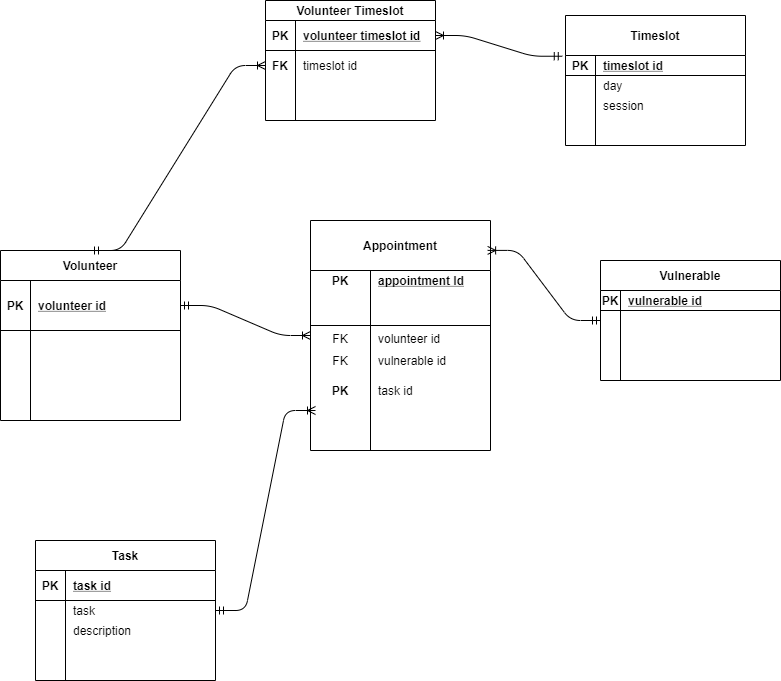

The diagram above was exported from draw.io. Its source (the exported page's mxGraphModel, read from the mxfile embedded in the PNG):
<mxGraphModel dx="1278" dy="548" grid="1" gridSize="10" guides="1" tooltips="1" connect="1" arrows="1" fold="1" page="1" pageScale="1" pageWidth="850" pageHeight="1100" math="0" shadow="0">
  <root>
    <mxCell id="0" />
    <mxCell id="1" parent="0" />
    <mxCell id="mAExI6JwnAeMEhhlGlhk-1" value="Volunteer" style="shape=table;startSize=30;container=1;collapsible=1;childLayout=tableLayout;fixedRows=1;rowLines=0;fontStyle=1;align=center;resizeLast=1;" parent="1" vertex="1">
      <mxGeometry x="35" y="290" width="180" height="170" as="geometry" />
    </mxCell>
    <mxCell id="mAExI6JwnAeMEhhlGlhk-2" value="" style="shape=partialRectangle;collapsible=0;dropTarget=0;pointerEvents=0;fillColor=none;top=0;left=0;bottom=1;right=0;points=[[0,0.5],[1,0.5]];portConstraint=eastwest;" parent="mAExI6JwnAeMEhhlGlhk-1" vertex="1">
      <mxGeometry y="30" width="180" height="50" as="geometry" />
    </mxCell>
    <mxCell id="mAExI6JwnAeMEhhlGlhk-3" value="PK" style="shape=partialRectangle;connectable=0;fillColor=none;top=0;left=0;bottom=0;right=0;fontStyle=1;overflow=hidden;" parent="mAExI6JwnAeMEhhlGlhk-2" vertex="1">
      <mxGeometry width="30" height="50" as="geometry" />
    </mxCell>
    <mxCell id="mAExI6JwnAeMEhhlGlhk-4" value="volunteer id" style="shape=partialRectangle;connectable=0;fillColor=none;top=0;left=0;bottom=0;right=0;align=left;spacingLeft=6;fontStyle=5;overflow=hidden;" parent="mAExI6JwnAeMEhhlGlhk-2" vertex="1">
      <mxGeometry x="30" width="150" height="50" as="geometry" />
    </mxCell>
    <mxCell id="mAExI6JwnAeMEhhlGlhk-5" value="" style="shape=partialRectangle;collapsible=0;dropTarget=0;pointerEvents=0;fillColor=none;top=0;left=0;bottom=0;right=0;points=[[0,0.5],[1,0.5]];portConstraint=eastwest;" parent="mAExI6JwnAeMEhhlGlhk-1" vertex="1">
      <mxGeometry y="80" width="180" height="20" as="geometry" />
    </mxCell>
    <mxCell id="mAExI6JwnAeMEhhlGlhk-6" value="" style="shape=partialRectangle;connectable=0;fillColor=none;top=0;left=0;bottom=0;right=0;editable=1;overflow=hidden;" parent="mAExI6JwnAeMEhhlGlhk-5" vertex="1">
      <mxGeometry width="30" height="20" as="geometry" />
    </mxCell>
    <mxCell id="mAExI6JwnAeMEhhlGlhk-7" value="" style="shape=partialRectangle;connectable=0;fillColor=none;top=0;left=0;bottom=0;right=0;align=left;spacingLeft=6;overflow=hidden;" parent="mAExI6JwnAeMEhhlGlhk-5" vertex="1">
      <mxGeometry x="30" width="150" height="20" as="geometry" />
    </mxCell>
    <mxCell id="mAExI6JwnAeMEhhlGlhk-8" value="" style="shape=partialRectangle;collapsible=0;dropTarget=0;pointerEvents=0;fillColor=none;top=0;left=0;bottom=0;right=0;points=[[0,0.5],[1,0.5]];portConstraint=eastwest;" parent="mAExI6JwnAeMEhhlGlhk-1" vertex="1">
      <mxGeometry y="100" width="180" height="30" as="geometry" />
    </mxCell>
    <mxCell id="mAExI6JwnAeMEhhlGlhk-9" value="" style="shape=partialRectangle;connectable=0;fillColor=none;top=0;left=0;bottom=0;right=0;editable=1;overflow=hidden;" parent="mAExI6JwnAeMEhhlGlhk-8" vertex="1">
      <mxGeometry width="30" height="30" as="geometry" />
    </mxCell>
    <mxCell id="mAExI6JwnAeMEhhlGlhk-10" value="" style="shape=partialRectangle;connectable=0;fillColor=none;top=0;left=0;bottom=0;right=0;align=left;spacingLeft=6;overflow=hidden;" parent="mAExI6JwnAeMEhhlGlhk-8" vertex="1">
      <mxGeometry x="30" width="150" height="30" as="geometry" />
    </mxCell>
    <mxCell id="mAExI6JwnAeMEhhlGlhk-11" value="" style="shape=partialRectangle;collapsible=0;dropTarget=0;pointerEvents=0;fillColor=none;top=0;left=0;bottom=0;right=0;points=[[0,0.5],[1,0.5]];portConstraint=eastwest;" parent="mAExI6JwnAeMEhhlGlhk-1" vertex="1">
      <mxGeometry y="130" width="180" height="30" as="geometry" />
    </mxCell>
    <mxCell id="mAExI6JwnAeMEhhlGlhk-12" value="" style="shape=partialRectangle;connectable=0;fillColor=none;top=0;left=0;bottom=0;right=0;editable=1;overflow=hidden;" parent="mAExI6JwnAeMEhhlGlhk-11" vertex="1">
      <mxGeometry width="30" height="30" as="geometry" />
    </mxCell>
    <mxCell id="mAExI6JwnAeMEhhlGlhk-13" value="" style="shape=partialRectangle;connectable=0;fillColor=none;top=0;left=0;bottom=0;right=0;align=left;spacingLeft=6;overflow=hidden;" parent="mAExI6JwnAeMEhhlGlhk-11" vertex="1">
      <mxGeometry x="30" width="150" height="30" as="geometry" />
    </mxCell>
    <object label="Appointment" id="mAExI6JwnAeMEhhlGlhk-14">
      <mxCell style="shape=table;startSize=50;container=1;collapsible=1;childLayout=tableLayout;fixedRows=1;rowLines=0;fontStyle=1;align=center;resizeLast=1;" parent="1" vertex="1">
        <mxGeometry x="345" y="260" width="180" height="230" as="geometry" />
      </mxCell>
    </object>
    <mxCell id="mAExI6JwnAeMEhhlGlhk-15" value="" style="shape=partialRectangle;collapsible=0;dropTarget=0;pointerEvents=0;fillColor=none;top=0;left=0;bottom=0;right=0;points=[[0,0.5],[1,0.5]];portConstraint=eastwest;" parent="mAExI6JwnAeMEhhlGlhk-14" vertex="1">
      <mxGeometry y="50" width="180" height="20" as="geometry" />
    </mxCell>
    <mxCell id="mAExI6JwnAeMEhhlGlhk-16" value="PK" style="shape=partialRectangle;connectable=0;fillColor=none;top=0;left=0;bottom=0;right=0;fontStyle=1;overflow=hidden;" parent="mAExI6JwnAeMEhhlGlhk-15" vertex="1">
      <mxGeometry width="60" height="20" as="geometry" />
    </mxCell>
    <mxCell id="mAExI6JwnAeMEhhlGlhk-17" value="appointment Id" style="shape=partialRectangle;connectable=0;fillColor=none;top=0;left=0;bottom=0;right=0;align=left;spacingLeft=6;fontStyle=5;overflow=hidden;" parent="mAExI6JwnAeMEhhlGlhk-15" vertex="1">
      <mxGeometry x="60" width="120" height="20" as="geometry" />
    </mxCell>
    <mxCell id="mAExI6JwnAeMEhhlGlhk-18" value="" style="shape=partialRectangle;collapsible=0;dropTarget=0;pointerEvents=0;fillColor=none;top=0;left=0;bottom=1;right=0;points=[[0,0.5],[1,0.5]];portConstraint=eastwest;" parent="mAExI6JwnAeMEhhlGlhk-14" vertex="1">
      <mxGeometry y="70" width="180" height="35" as="geometry" />
    </mxCell>
    <mxCell id="mAExI6JwnAeMEhhlGlhk-19" value="" style="shape=partialRectangle;connectable=0;fillColor=none;top=0;left=0;bottom=0;right=0;fontStyle=1;overflow=hidden;" parent="mAExI6JwnAeMEhhlGlhk-18" vertex="1">
      <mxGeometry width="60" height="35" as="geometry" />
    </mxCell>
    <mxCell id="mAExI6JwnAeMEhhlGlhk-20" value="" style="shape=partialRectangle;connectable=0;fillColor=none;top=0;left=0;bottom=0;right=0;align=left;spacingLeft=6;fontStyle=5;overflow=hidden;" parent="mAExI6JwnAeMEhhlGlhk-18" vertex="1">
      <mxGeometry x="60" width="120" height="35" as="geometry" />
    </mxCell>
    <mxCell id="mAExI6JwnAeMEhhlGlhk-21" value="" style="shape=partialRectangle;collapsible=0;dropTarget=0;pointerEvents=0;fillColor=none;top=0;left=0;bottom=0;right=0;points=[[0,0.5],[1,0.5]];portConstraint=eastwest;" parent="mAExI6JwnAeMEhhlGlhk-14" vertex="1">
      <mxGeometry y="105" width="180" height="25" as="geometry" />
    </mxCell>
    <mxCell id="mAExI6JwnAeMEhhlGlhk-22" value="FK" style="shape=partialRectangle;connectable=0;fillColor=none;top=0;left=0;bottom=0;right=0;editable=1;overflow=hidden;" parent="mAExI6JwnAeMEhhlGlhk-21" vertex="1">
      <mxGeometry width="60" height="25" as="geometry" />
    </mxCell>
    <mxCell id="mAExI6JwnAeMEhhlGlhk-23" value="volunteer id" style="shape=partialRectangle;connectable=0;fillColor=none;top=0;left=0;bottom=0;right=0;align=left;spacingLeft=6;overflow=hidden;" parent="mAExI6JwnAeMEhhlGlhk-21" vertex="1">
      <mxGeometry x="60" width="120" height="25" as="geometry" />
    </mxCell>
    <mxCell id="mAExI6JwnAeMEhhlGlhk-24" value="" style="shape=partialRectangle;collapsible=0;dropTarget=0;pointerEvents=0;fillColor=none;top=0;left=0;bottom=0;right=0;points=[[0,0.5],[1,0.5]];portConstraint=eastwest;" parent="mAExI6JwnAeMEhhlGlhk-14" vertex="1">
      <mxGeometry y="130" width="180" height="20" as="geometry" />
    </mxCell>
    <mxCell id="mAExI6JwnAeMEhhlGlhk-25" value="FK" style="shape=partialRectangle;connectable=0;fillColor=none;top=0;left=0;bottom=0;right=0;editable=1;overflow=hidden;" parent="mAExI6JwnAeMEhhlGlhk-24" vertex="1">
      <mxGeometry width="60" height="20" as="geometry" />
    </mxCell>
    <mxCell id="mAExI6JwnAeMEhhlGlhk-26" value="vulnerable id" style="shape=partialRectangle;connectable=0;fillColor=none;top=0;left=0;bottom=0;right=0;align=left;spacingLeft=6;overflow=hidden;" parent="mAExI6JwnAeMEhhlGlhk-24" vertex="1">
      <mxGeometry x="60" width="120" height="20" as="geometry" />
    </mxCell>
    <mxCell id="mAExI6JwnAeMEhhlGlhk-28" value="Vulnerable" style="shape=table;startSize=30;container=1;collapsible=1;childLayout=tableLayout;fixedRows=1;rowLines=0;fontStyle=1;align=center;resizeLast=1;" parent="1" vertex="1">
      <mxGeometry x="635" y="300" width="180" height="120" as="geometry" />
    </mxCell>
    <mxCell id="mAExI6JwnAeMEhhlGlhk-29" value="" style="shape=partialRectangle;collapsible=0;dropTarget=0;pointerEvents=0;fillColor=none;top=0;left=0;bottom=1;right=0;points=[[0,0.5],[1,0.5]];portConstraint=eastwest;" parent="mAExI6JwnAeMEhhlGlhk-28" vertex="1">
      <mxGeometry y="30" width="180" height="20" as="geometry" />
    </mxCell>
    <mxCell id="mAExI6JwnAeMEhhlGlhk-30" value="PK" style="shape=partialRectangle;connectable=0;fillColor=none;top=0;left=0;bottom=0;right=0;fontStyle=1;overflow=hidden;" parent="mAExI6JwnAeMEhhlGlhk-29" vertex="1">
      <mxGeometry width="20" height="20" as="geometry" />
    </mxCell>
    <mxCell id="mAExI6JwnAeMEhhlGlhk-31" value="vulnerable id" style="shape=partialRectangle;connectable=0;fillColor=none;top=0;left=0;bottom=0;right=0;align=left;spacingLeft=6;fontStyle=5;overflow=hidden;" parent="mAExI6JwnAeMEhhlGlhk-29" vertex="1">
      <mxGeometry x="20" width="160" height="20" as="geometry" />
    </mxCell>
    <mxCell id="mAExI6JwnAeMEhhlGlhk-35" value="" style="shape=partialRectangle;collapsible=0;dropTarget=0;pointerEvents=0;fillColor=none;top=0;left=0;bottom=0;right=0;points=[[0,0.5],[1,0.5]];portConstraint=eastwest;" parent="mAExI6JwnAeMEhhlGlhk-28" vertex="1">
      <mxGeometry y="50" width="180" height="30" as="geometry" />
    </mxCell>
    <mxCell id="mAExI6JwnAeMEhhlGlhk-36" value="" style="shape=partialRectangle;connectable=0;fillColor=none;top=0;left=0;bottom=0;right=0;editable=1;overflow=hidden;" parent="mAExI6JwnAeMEhhlGlhk-35" vertex="1">
      <mxGeometry width="20" height="30" as="geometry" />
    </mxCell>
    <mxCell id="mAExI6JwnAeMEhhlGlhk-37" value="" style="shape=partialRectangle;connectable=0;fillColor=none;top=0;left=0;bottom=0;right=0;align=left;spacingLeft=6;overflow=hidden;" parent="mAExI6JwnAeMEhhlGlhk-35" vertex="1">
      <mxGeometry x="20" width="160" height="30" as="geometry" />
    </mxCell>
    <mxCell id="mAExI6JwnAeMEhhlGlhk-38" value="" style="shape=partialRectangle;collapsible=0;dropTarget=0;pointerEvents=0;fillColor=none;top=0;left=0;bottom=0;right=0;points=[[0,0.5],[1,0.5]];portConstraint=eastwest;" parent="mAExI6JwnAeMEhhlGlhk-28" vertex="1">
      <mxGeometry y="80" width="180" height="30" as="geometry" />
    </mxCell>
    <mxCell id="mAExI6JwnAeMEhhlGlhk-39" value="" style="shape=partialRectangle;connectable=0;fillColor=none;top=0;left=0;bottom=0;right=0;editable=1;overflow=hidden;" parent="mAExI6JwnAeMEhhlGlhk-38" vertex="1">
      <mxGeometry width="20" height="30" as="geometry" />
    </mxCell>
    <mxCell id="mAExI6JwnAeMEhhlGlhk-40" value="" style="shape=partialRectangle;connectable=0;fillColor=none;top=0;left=0;bottom=0;right=0;align=left;spacingLeft=6;overflow=hidden;" parent="mAExI6JwnAeMEhhlGlhk-38" vertex="1">
      <mxGeometry x="20" width="160" height="30" as="geometry" />
    </mxCell>
    <mxCell id="mAExI6JwnAeMEhhlGlhk-46" value="Volunteer Timeslot" style="shape=table;startSize=20;container=1;collapsible=1;childLayout=tableLayout;fixedRows=1;rowLines=0;fontStyle=1;align=center;resizeLast=1;" parent="1" vertex="1">
      <mxGeometry x="300" y="40" width="170" height="120" as="geometry" />
    </mxCell>
    <mxCell id="mAExI6JwnAeMEhhlGlhk-47" value="" style="shape=partialRectangle;collapsible=0;dropTarget=0;pointerEvents=0;fillColor=none;top=0;left=0;bottom=1;right=0;points=[[0,0.5],[1,0.5]];portConstraint=eastwest;" parent="mAExI6JwnAeMEhhlGlhk-46" vertex="1">
      <mxGeometry y="20" width="170" height="30" as="geometry" />
    </mxCell>
    <mxCell id="mAExI6JwnAeMEhhlGlhk-48" value="PK" style="shape=partialRectangle;connectable=0;fillColor=none;top=0;left=0;bottom=0;right=0;fontStyle=1;overflow=hidden;" parent="mAExI6JwnAeMEhhlGlhk-47" vertex="1">
      <mxGeometry width="30" height="30" as="geometry" />
    </mxCell>
    <mxCell id="mAExI6JwnAeMEhhlGlhk-49" value="volunteer timeslot id" style="shape=partialRectangle;connectable=0;fillColor=none;top=0;left=0;bottom=0;right=0;align=left;spacingLeft=6;fontStyle=5;overflow=hidden;" parent="mAExI6JwnAeMEhhlGlhk-47" vertex="1">
      <mxGeometry x="30" width="140" height="30" as="geometry" />
    </mxCell>
    <mxCell id="mAExI6JwnAeMEhhlGlhk-50" value="" style="shape=partialRectangle;collapsible=0;dropTarget=0;pointerEvents=0;fillColor=none;top=0;left=0;bottom=0;right=0;points=[[0,0.5],[1,0.5]];portConstraint=eastwest;" parent="mAExI6JwnAeMEhhlGlhk-46" vertex="1">
      <mxGeometry y="50" width="170" height="30" as="geometry" />
    </mxCell>
    <mxCell id="mAExI6JwnAeMEhhlGlhk-51" value="" style="shape=partialRectangle;connectable=0;fillColor=none;top=0;left=0;bottom=0;right=0;editable=1;overflow=hidden;" parent="mAExI6JwnAeMEhhlGlhk-50" vertex="1">
      <mxGeometry width="30" height="30" as="geometry" />
    </mxCell>
    <mxCell id="mAExI6JwnAeMEhhlGlhk-52" value="timeslot id" style="shape=partialRectangle;connectable=0;fillColor=none;top=0;left=0;bottom=0;right=0;align=left;spacingLeft=6;overflow=hidden;" parent="mAExI6JwnAeMEhhlGlhk-50" vertex="1">
      <mxGeometry x="30" width="140" height="30" as="geometry" />
    </mxCell>
    <mxCell id="mAExI6JwnAeMEhhlGlhk-56" value="" style="shape=partialRectangle;collapsible=0;dropTarget=0;pointerEvents=0;fillColor=none;top=0;left=0;bottom=0;right=0;points=[[0,0.5],[1,0.5]];portConstraint=eastwest;" parent="mAExI6JwnAeMEhhlGlhk-46" vertex="1">
      <mxGeometry y="80" width="170" height="20" as="geometry" />
    </mxCell>
    <mxCell id="mAExI6JwnAeMEhhlGlhk-57" value="" style="shape=partialRectangle;connectable=0;fillColor=none;top=0;left=0;bottom=0;right=0;editable=1;overflow=hidden;" parent="mAExI6JwnAeMEhhlGlhk-56" vertex="1">
      <mxGeometry width="30" height="20" as="geometry" />
    </mxCell>
    <mxCell id="mAExI6JwnAeMEhhlGlhk-58" value="" style="shape=partialRectangle;connectable=0;fillColor=none;top=0;left=0;bottom=0;right=0;align=left;spacingLeft=6;overflow=hidden;" parent="mAExI6JwnAeMEhhlGlhk-56" vertex="1">
      <mxGeometry x="30" width="140" height="20" as="geometry" />
    </mxCell>
    <mxCell id="mAExI6JwnAeMEhhlGlhk-59" value="Timeslot" style="shape=table;startSize=40;container=1;collapsible=1;childLayout=tableLayout;fixedRows=1;rowLines=0;fontStyle=1;align=center;resizeLast=1;" parent="1" vertex="1">
      <mxGeometry x="600" y="55" width="180" height="130" as="geometry" />
    </mxCell>
    <mxCell id="mAExI6JwnAeMEhhlGlhk-60" value="" style="shape=partialRectangle;collapsible=0;dropTarget=0;pointerEvents=0;fillColor=none;top=0;left=0;bottom=1;right=0;points=[[0,0.5],[1,0.5]];portConstraint=eastwest;" parent="mAExI6JwnAeMEhhlGlhk-59" vertex="1">
      <mxGeometry y="40" width="180" height="20" as="geometry" />
    </mxCell>
    <mxCell id="mAExI6JwnAeMEhhlGlhk-61" value="PK" style="shape=partialRectangle;connectable=0;fillColor=none;top=0;left=0;bottom=0;right=0;fontStyle=1;overflow=hidden;" parent="mAExI6JwnAeMEhhlGlhk-60" vertex="1">
      <mxGeometry width="30" height="20" as="geometry" />
    </mxCell>
    <mxCell id="mAExI6JwnAeMEhhlGlhk-62" value="timeslot id" style="shape=partialRectangle;connectable=0;fillColor=none;top=0;left=0;bottom=0;right=0;align=left;spacingLeft=6;fontStyle=5;overflow=hidden;" parent="mAExI6JwnAeMEhhlGlhk-60" vertex="1">
      <mxGeometry x="30" width="150" height="20" as="geometry" />
    </mxCell>
    <mxCell id="mAExI6JwnAeMEhhlGlhk-63" value="" style="shape=partialRectangle;collapsible=0;dropTarget=0;pointerEvents=0;fillColor=none;top=0;left=0;bottom=0;right=0;points=[[0,0.5],[1,0.5]];portConstraint=eastwest;" parent="mAExI6JwnAeMEhhlGlhk-59" vertex="1">
      <mxGeometry y="60" width="180" height="20" as="geometry" />
    </mxCell>
    <mxCell id="mAExI6JwnAeMEhhlGlhk-64" value="" style="shape=partialRectangle;connectable=0;fillColor=none;top=0;left=0;bottom=0;right=0;editable=1;overflow=hidden;" parent="mAExI6JwnAeMEhhlGlhk-63" vertex="1">
      <mxGeometry width="30" height="20" as="geometry" />
    </mxCell>
    <mxCell id="mAExI6JwnAeMEhhlGlhk-65" value="day" style="shape=partialRectangle;connectable=0;fillColor=none;top=0;left=0;bottom=0;right=0;align=left;spacingLeft=6;overflow=hidden;" parent="mAExI6JwnAeMEhhlGlhk-63" vertex="1">
      <mxGeometry x="30" width="150" height="20" as="geometry" />
    </mxCell>
    <mxCell id="mAExI6JwnAeMEhhlGlhk-66" value="" style="shape=partialRectangle;collapsible=0;dropTarget=0;pointerEvents=0;fillColor=none;top=0;left=0;bottom=0;right=0;points=[[0,0.5],[1,0.5]];portConstraint=eastwest;" parent="mAExI6JwnAeMEhhlGlhk-59" vertex="1">
      <mxGeometry y="80" width="180" height="20" as="geometry" />
    </mxCell>
    <mxCell id="mAExI6JwnAeMEhhlGlhk-67" value="" style="shape=partialRectangle;connectable=0;fillColor=none;top=0;left=0;bottom=0;right=0;editable=1;overflow=hidden;" parent="mAExI6JwnAeMEhhlGlhk-66" vertex="1">
      <mxGeometry width="30" height="20" as="geometry" />
    </mxCell>
    <mxCell id="mAExI6JwnAeMEhhlGlhk-68" value="session" style="shape=partialRectangle;connectable=0;fillColor=none;top=0;left=0;bottom=0;right=0;align=left;spacingLeft=6;overflow=hidden;" parent="mAExI6JwnAeMEhhlGlhk-66" vertex="1">
      <mxGeometry x="30" width="150" height="20" as="geometry" />
    </mxCell>
    <mxCell id="mAExI6JwnAeMEhhlGlhk-69" value="" style="shape=partialRectangle;collapsible=0;dropTarget=0;pointerEvents=0;fillColor=none;top=0;left=0;bottom=0;right=0;points=[[0,0.5],[1,0.5]];portConstraint=eastwest;" parent="mAExI6JwnAeMEhhlGlhk-59" vertex="1">
      <mxGeometry y="100" width="180" height="30" as="geometry" />
    </mxCell>
    <mxCell id="mAExI6JwnAeMEhhlGlhk-70" value="" style="shape=partialRectangle;connectable=0;fillColor=none;top=0;left=0;bottom=0;right=0;editable=1;overflow=hidden;" parent="mAExI6JwnAeMEhhlGlhk-69" vertex="1">
      <mxGeometry width="30" height="30" as="geometry" />
    </mxCell>
    <mxCell id="mAExI6JwnAeMEhhlGlhk-71" value="" style="shape=partialRectangle;connectable=0;fillColor=none;top=0;left=0;bottom=0;right=0;align=left;spacingLeft=6;overflow=hidden;" parent="mAExI6JwnAeMEhhlGlhk-69" vertex="1">
      <mxGeometry x="30" width="150" height="30" as="geometry" />
    </mxCell>
    <mxCell id="mAExI6JwnAeMEhhlGlhk-75" value="Task" style="shape=table;startSize=30;container=1;collapsible=1;childLayout=tableLayout;fixedRows=1;rowLines=0;fontStyle=1;align=center;resizeLast=1;" parent="1" vertex="1">
      <mxGeometry x="70" y="580" width="180" height="140" as="geometry" />
    </mxCell>
    <mxCell id="mAExI6JwnAeMEhhlGlhk-76" value="" style="shape=partialRectangle;collapsible=0;dropTarget=0;pointerEvents=0;fillColor=none;top=0;left=0;bottom=1;right=0;points=[[0,0.5],[1,0.5]];portConstraint=eastwest;" parent="mAExI6JwnAeMEhhlGlhk-75" vertex="1">
      <mxGeometry y="30" width="180" height="30" as="geometry" />
    </mxCell>
    <mxCell id="mAExI6JwnAeMEhhlGlhk-77" value="PK" style="shape=partialRectangle;connectable=0;fillColor=none;top=0;left=0;bottom=0;right=0;fontStyle=1;overflow=hidden;" parent="mAExI6JwnAeMEhhlGlhk-76" vertex="1">
      <mxGeometry width="30" height="30" as="geometry" />
    </mxCell>
    <mxCell id="mAExI6JwnAeMEhhlGlhk-78" value="task id" style="shape=partialRectangle;connectable=0;fillColor=none;top=0;left=0;bottom=0;right=0;align=left;spacingLeft=6;fontStyle=5;overflow=hidden;" parent="mAExI6JwnAeMEhhlGlhk-76" vertex="1">
      <mxGeometry x="30" width="150" height="30" as="geometry" />
    </mxCell>
    <mxCell id="mAExI6JwnAeMEhhlGlhk-79" value="" style="shape=partialRectangle;collapsible=0;dropTarget=0;pointerEvents=0;fillColor=none;top=0;left=0;bottom=0;right=0;points=[[0,0.5],[1,0.5]];portConstraint=eastwest;" parent="mAExI6JwnAeMEhhlGlhk-75" vertex="1">
      <mxGeometry y="60" width="180" height="20" as="geometry" />
    </mxCell>
    <mxCell id="mAExI6JwnAeMEhhlGlhk-80" value="" style="shape=partialRectangle;connectable=0;fillColor=none;top=0;left=0;bottom=0;right=0;editable=1;overflow=hidden;" parent="mAExI6JwnAeMEhhlGlhk-79" vertex="1">
      <mxGeometry width="30" height="20" as="geometry" />
    </mxCell>
    <mxCell id="mAExI6JwnAeMEhhlGlhk-81" value="task " style="shape=partialRectangle;connectable=0;fillColor=none;top=0;left=0;bottom=0;right=0;align=left;spacingLeft=6;overflow=hidden;" parent="mAExI6JwnAeMEhhlGlhk-79" vertex="1">
      <mxGeometry x="30" width="150" height="20" as="geometry" />
    </mxCell>
    <mxCell id="mAExI6JwnAeMEhhlGlhk-82" value="" style="shape=partialRectangle;collapsible=0;dropTarget=0;pointerEvents=0;fillColor=none;top=0;left=0;bottom=0;right=0;points=[[0,0.5],[1,0.5]];portConstraint=eastwest;" parent="mAExI6JwnAeMEhhlGlhk-75" vertex="1">
      <mxGeometry y="80" width="180" height="20" as="geometry" />
    </mxCell>
    <mxCell id="mAExI6JwnAeMEhhlGlhk-83" value="" style="shape=partialRectangle;connectable=0;fillColor=none;top=0;left=0;bottom=0;right=0;editable=1;overflow=hidden;" parent="mAExI6JwnAeMEhhlGlhk-82" vertex="1">
      <mxGeometry width="30" height="20" as="geometry" />
    </mxCell>
    <mxCell id="mAExI6JwnAeMEhhlGlhk-84" value="description" style="shape=partialRectangle;connectable=0;fillColor=none;top=0;left=0;bottom=0;right=0;align=left;spacingLeft=6;overflow=hidden;" parent="mAExI6JwnAeMEhhlGlhk-82" vertex="1">
      <mxGeometry x="30" width="150" height="20" as="geometry" />
    </mxCell>
    <mxCell id="mAExI6JwnAeMEhhlGlhk-85" value="" style="shape=partialRectangle;collapsible=0;dropTarget=0;pointerEvents=0;fillColor=none;top=0;left=0;bottom=0;right=0;points=[[0,0.5],[1,0.5]];portConstraint=eastwest;" parent="mAExI6JwnAeMEhhlGlhk-75" vertex="1">
      <mxGeometry y="100" width="180" height="30" as="geometry" />
    </mxCell>
    <mxCell id="mAExI6JwnAeMEhhlGlhk-86" value="" style="shape=partialRectangle;connectable=0;fillColor=none;top=0;left=0;bottom=0;right=0;editable=1;overflow=hidden;" parent="mAExI6JwnAeMEhhlGlhk-85" vertex="1">
      <mxGeometry width="30" height="30" as="geometry" />
    </mxCell>
    <mxCell id="mAExI6JwnAeMEhhlGlhk-87" value="" style="shape=partialRectangle;connectable=0;fillColor=none;top=0;left=0;bottom=0;right=0;align=left;spacingLeft=6;overflow=hidden;" parent="mAExI6JwnAeMEhhlGlhk-85" vertex="1">
      <mxGeometry x="30" width="150" height="30" as="geometry" />
    </mxCell>
    <mxCell id="mAExI6JwnAeMEhhlGlhk-93" value="" style="edgeStyle=entityRelationEdgeStyle;fontSize=12;html=1;endArrow=ERoneToMany;startArrow=ERmandOne;exitX=1;exitY=0.5;exitDx=0;exitDy=0;" parent="1" source="mAExI6JwnAeMEhhlGlhk-2" target="mAExI6JwnAeMEhhlGlhk-14" edge="1">
      <mxGeometry width="100" height="100" relative="1" as="geometry">
        <mxPoint x="220" y="360" as="sourcePoint" />
        <mxPoint x="340" y="290" as="targetPoint" />
      </mxGeometry>
    </mxCell>
    <mxCell id="mAExI6JwnAeMEhhlGlhk-95" value="" style="edgeStyle=entityRelationEdgeStyle;fontSize=12;html=1;endArrow=ERoneToMany;startArrow=ERmandOne;entryX=0.984;entryY=0.13;entryDx=0;entryDy=0;entryPerimeter=0;" parent="1" source="mAExI6JwnAeMEhhlGlhk-28" target="mAExI6JwnAeMEhhlGlhk-14" edge="1">
      <mxGeometry width="100" height="100" relative="1" as="geometry">
        <mxPoint x="510" y="560" as="sourcePoint" />
        <mxPoint x="610" y="460" as="targetPoint" />
      </mxGeometry>
    </mxCell>
    <mxCell id="mAExI6JwnAeMEhhlGlhk-98" value="" style="edgeStyle=entityRelationEdgeStyle;fontSize=12;html=1;endArrow=ERoneToMany;startArrow=ERmandOne;" parent="1" source="mAExI6JwnAeMEhhlGlhk-75" edge="1">
      <mxGeometry width="100" height="100" relative="1" as="geometry">
        <mxPoint x="290" y="490" as="sourcePoint" />
        <mxPoint x="350" y="450" as="targetPoint" />
      </mxGeometry>
    </mxCell>
    <mxCell id="mAExI6JwnAeMEhhlGlhk-99" value="" style="edgeStyle=entityRelationEdgeStyle;fontSize=12;html=1;endArrow=ERoneToMany;startArrow=ERmandOne;exitX=0.5;exitY=0;exitDx=0;exitDy=0;entryX=0;entryY=0.5;entryDx=0;entryDy=0;" parent="1" source="mAExI6JwnAeMEhhlGlhk-1" target="mAExI6JwnAeMEhhlGlhk-50" edge="1">
      <mxGeometry width="100" height="100" relative="1" as="geometry">
        <mxPoint x="70" y="260" as="sourcePoint" />
        <mxPoint x="170" y="160" as="targetPoint" />
      </mxGeometry>
    </mxCell>
    <mxCell id="mAExI6JwnAeMEhhlGlhk-100" value="" style="edgeStyle=entityRelationEdgeStyle;fontSize=12;html=1;endArrow=ERoneToMany;startArrow=ERmandOne;exitX=-0.018;exitY=0.037;exitDx=0;exitDy=0;exitPerimeter=0;entryX=1;entryY=0.5;entryDx=0;entryDy=0;" parent="1" source="mAExI6JwnAeMEhhlGlhk-60" target="mAExI6JwnAeMEhhlGlhk-47" edge="1">
      <mxGeometry width="100" height="100" relative="1" as="geometry">
        <mxPoint x="430" y="410" as="sourcePoint" />
        <mxPoint x="530" y="310" as="targetPoint" />
      </mxGeometry>
    </mxCell>
    <mxCell id="mAExI6JwnAeMEhhlGlhk-101" value="FK" style="shape=partialRectangle;connectable=0;fillColor=none;top=0;left=0;bottom=0;right=0;fontStyle=1;overflow=hidden;" parent="1" vertex="1">
      <mxGeometry x="300" y="90" width="30" height="30" as="geometry" />
    </mxCell>
    <mxCell id="mAExI6JwnAeMEhhlGlhk-102" value="PK" style="shape=partialRectangle;connectable=0;fillColor=none;top=0;left=0;bottom=0;right=0;fontStyle=1;overflow=hidden;" parent="1" vertex="1">
      <mxGeometry x="360" y="415" width="30" height="30" as="geometry" />
    </mxCell>
    <mxCell id="mAExI6JwnAeMEhhlGlhk-103" value="task id" style="shape=partialRectangle;connectable=0;fillColor=none;top=0;left=0;bottom=0;right=0;align=left;spacingLeft=6;overflow=hidden;" parent="1" vertex="1">
      <mxGeometry x="405" y="420" width="120" height="20" as="geometry" />
    </mxCell>
  </root>
</mxGraphModel>